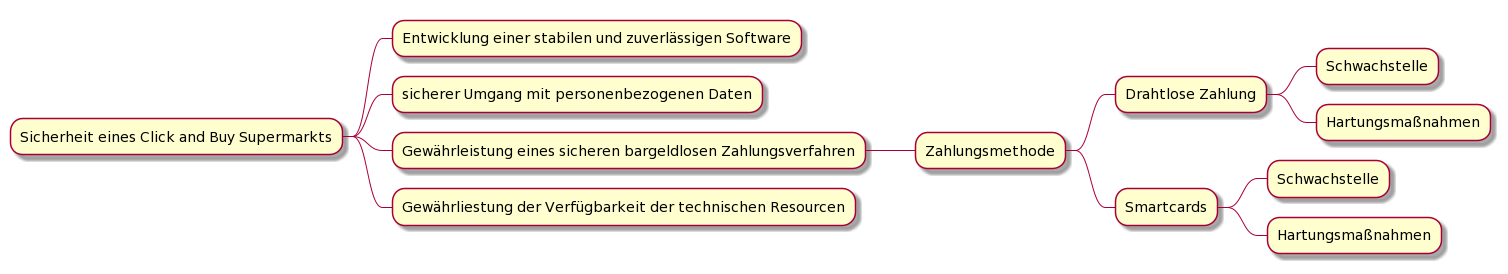

The diagram above was rendered by PlantUML. Its source (embedded in the PNG):
@startmindmap
* Sicherheit eines Click and Buy Supermarkts
** Entwicklung einer stabilen und zuverlässigen Software
** sicherer Umgang mit personenbezogenen Daten
** Gewährleistung eines sicheren bargeldlosen Zahlungsverfahren
*** Zahlungsmethode
**** Drahtlose Zahlung
***** Schwachstelle
***** Hartungsmaßnahmen
**** Smartcards
***** Schwachstelle
***** Hartungsmaßnahmen
** Gewährliestung der Verfügbarkeit der technischen Resourcen
@endmindmap